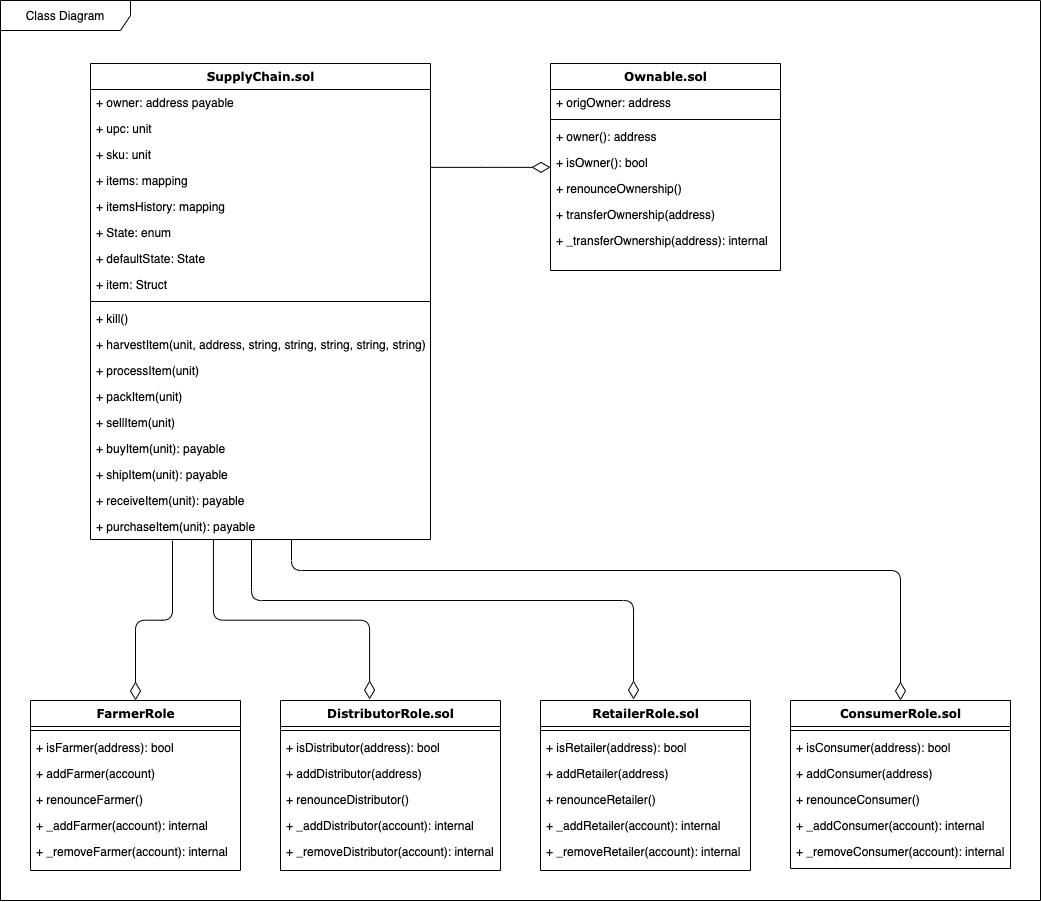

The diagram above was exported from draw.io. Its source (the exported page's mxGraphModel, read from the mxfile embedded in the PNG):
<mxGraphModel dx="1854" dy="976" grid="1" gridSize="10" guides="1" tooltips="1" connect="1" arrows="1" fold="1" page="1" pageScale="1" pageWidth="1100" pageHeight="850" background="none" math="0" shadow="0">
  <root>
    <mxCell id="0" />
    <mxCell id="1" parent="0" />
    <mxCell id="78961159f06e98e8-17" value="SupplyChain.sol" style="swimlane;html=1;fontStyle=1;align=center;verticalAlign=top;childLayout=stackLayout;horizontal=1;startSize=26;horizontalStack=0;resizeParent=1;resizeLast=0;collapsible=1;marginBottom=0;swimlaneFillColor=#ffffff;rounded=0;shadow=0;comic=0;labelBackgroundColor=none;strokeWidth=1;fillColor=none;fontFamily=Verdana;fontSize=12" parent="1" vertex="1">
      <mxGeometry x="90" y="83" width="340" height="476" as="geometry" />
    </mxCell>
    <mxCell id="78961159f06e98e8-21" value="+ owner: address payable" style="text;html=1;strokeColor=none;fillColor=none;align=left;verticalAlign=top;spacingLeft=4;spacingRight=4;whiteSpace=wrap;overflow=hidden;rotatable=0;points=[[0,0.5],[1,0.5]];portConstraint=eastwest;" parent="78961159f06e98e8-17" vertex="1">
      <mxGeometry y="26" width="340" height="26" as="geometry" />
    </mxCell>
    <mxCell id="78961159f06e98e8-23" value="+ upc: unit" style="text;html=1;strokeColor=none;fillColor=none;align=left;verticalAlign=top;spacingLeft=4;spacingRight=4;whiteSpace=wrap;overflow=hidden;rotatable=0;points=[[0,0.5],[1,0.5]];portConstraint=eastwest;" parent="78961159f06e98e8-17" vertex="1">
      <mxGeometry y="52" width="340" height="26" as="geometry" />
    </mxCell>
    <mxCell id="78961159f06e98e8-25" value="+ sku: unit" style="text;html=1;strokeColor=none;fillColor=none;align=left;verticalAlign=top;spacingLeft=4;spacingRight=4;whiteSpace=wrap;overflow=hidden;rotatable=0;points=[[0,0.5],[1,0.5]];portConstraint=eastwest;" parent="78961159f06e98e8-17" vertex="1">
      <mxGeometry y="78" width="340" height="26" as="geometry" />
    </mxCell>
    <mxCell id="78961159f06e98e8-26" value="+ items: mapping" style="text;html=1;strokeColor=none;fillColor=none;align=left;verticalAlign=top;spacingLeft=4;spacingRight=4;whiteSpace=wrap;overflow=hidden;rotatable=0;points=[[0,0.5],[1,0.5]];portConstraint=eastwest;" parent="78961159f06e98e8-17" vertex="1">
      <mxGeometry y="104" width="340" height="26" as="geometry" />
    </mxCell>
    <mxCell id="78961159f06e98e8-24" value="+ itemsHistory: mapping" style="text;html=1;strokeColor=none;fillColor=none;align=left;verticalAlign=top;spacingLeft=4;spacingRight=4;whiteSpace=wrap;overflow=hidden;rotatable=0;points=[[0,0.5],[1,0.5]];portConstraint=eastwest;" parent="78961159f06e98e8-17" vertex="1">
      <mxGeometry y="130" width="340" height="26" as="geometry" />
    </mxCell>
    <mxCell id="9g8qrr6dg-YpyU9As0mZ-2" value="+ State: enum" style="text;html=1;strokeColor=none;fillColor=none;align=left;verticalAlign=top;spacingLeft=4;spacingRight=4;whiteSpace=wrap;overflow=hidden;rotatable=0;points=[[0,0.5],[1,0.5]];portConstraint=eastwest;" vertex="1" parent="78961159f06e98e8-17">
      <mxGeometry y="156" width="340" height="26" as="geometry" />
    </mxCell>
    <mxCell id="9g8qrr6dg-YpyU9As0mZ-5" value="+ defaultState: State" style="text;html=1;strokeColor=none;fillColor=none;align=left;verticalAlign=top;spacingLeft=4;spacingRight=4;whiteSpace=wrap;overflow=hidden;rotatable=0;points=[[0,0.5],[1,0.5]];portConstraint=eastwest;" vertex="1" parent="78961159f06e98e8-17">
      <mxGeometry y="182" width="340" height="26" as="geometry" />
    </mxCell>
    <mxCell id="9g8qrr6dg-YpyU9As0mZ-4" value="+ item: Struct" style="text;html=1;strokeColor=none;fillColor=none;align=left;verticalAlign=top;spacingLeft=4;spacingRight=4;whiteSpace=wrap;overflow=hidden;rotatable=0;points=[[0,0.5],[1,0.5]];portConstraint=eastwest;" vertex="1" parent="78961159f06e98e8-17">
      <mxGeometry y="208" width="340" height="26" as="geometry" />
    </mxCell>
    <mxCell id="78961159f06e98e8-19" value="" style="line;html=1;strokeWidth=1;fillColor=none;align=left;verticalAlign=middle;spacingTop=-1;spacingLeft=3;spacingRight=3;rotatable=0;labelPosition=right;points=[];portConstraint=eastwest;" parent="78961159f06e98e8-17" vertex="1">
      <mxGeometry y="234" width="340" height="8" as="geometry" />
    </mxCell>
    <mxCell id="9g8qrr6dg-YpyU9As0mZ-6" value="+ kill()" style="text;html=1;strokeColor=none;fillColor=none;align=left;verticalAlign=top;spacingLeft=4;spacingRight=4;whiteSpace=wrap;overflow=hidden;rotatable=0;points=[[0,0.5],[1,0.5]];portConstraint=eastwest;" vertex="1" parent="78961159f06e98e8-17">
      <mxGeometry y="242" width="340" height="26" as="geometry" />
    </mxCell>
    <mxCell id="9g8qrr6dg-YpyU9As0mZ-7" value="+ harvestItem(unit, address, string, string, string, string, string)" style="text;html=1;strokeColor=none;fillColor=none;align=left;verticalAlign=top;spacingLeft=4;spacingRight=4;whiteSpace=wrap;overflow=hidden;rotatable=0;points=[[0,0.5],[1,0.5]];portConstraint=eastwest;" vertex="1" parent="78961159f06e98e8-17">
      <mxGeometry y="268" width="340" height="26" as="geometry" />
    </mxCell>
    <mxCell id="9g8qrr6dg-YpyU9As0mZ-8" value="+ processItem(unit)" style="text;html=1;strokeColor=none;fillColor=none;align=left;verticalAlign=top;spacingLeft=4;spacingRight=4;whiteSpace=wrap;overflow=hidden;rotatable=0;points=[[0,0.5],[1,0.5]];portConstraint=eastwest;" vertex="1" parent="78961159f06e98e8-17">
      <mxGeometry y="294" width="340" height="26" as="geometry" />
    </mxCell>
    <mxCell id="9g8qrr6dg-YpyU9As0mZ-9" value="+ packItem(unit)" style="text;html=1;strokeColor=none;fillColor=none;align=left;verticalAlign=top;spacingLeft=4;spacingRight=4;whiteSpace=wrap;overflow=hidden;rotatable=0;points=[[0,0.5],[1,0.5]];portConstraint=eastwest;" vertex="1" parent="78961159f06e98e8-17">
      <mxGeometry y="320" width="340" height="26" as="geometry" />
    </mxCell>
    <mxCell id="9g8qrr6dg-YpyU9As0mZ-10" value="+ sellItem(unit)" style="text;html=1;strokeColor=none;fillColor=none;align=left;verticalAlign=top;spacingLeft=4;spacingRight=4;whiteSpace=wrap;overflow=hidden;rotatable=0;points=[[0,0.5],[1,0.5]];portConstraint=eastwest;" vertex="1" parent="78961159f06e98e8-17">
      <mxGeometry y="346" width="340" height="26" as="geometry" />
    </mxCell>
    <mxCell id="9g8qrr6dg-YpyU9As0mZ-11" value="+ buyItem(unit): payable" style="text;html=1;strokeColor=none;fillColor=none;align=left;verticalAlign=top;spacingLeft=4;spacingRight=4;whiteSpace=wrap;overflow=hidden;rotatable=0;points=[[0,0.5],[1,0.5]];portConstraint=eastwest;" vertex="1" parent="78961159f06e98e8-17">
      <mxGeometry y="372" width="340" height="26" as="geometry" />
    </mxCell>
    <mxCell id="9g8qrr6dg-YpyU9As0mZ-12" value="+ shipItem(unit): payable" style="text;html=1;strokeColor=none;fillColor=none;align=left;verticalAlign=top;spacingLeft=4;spacingRight=4;whiteSpace=wrap;overflow=hidden;rotatable=0;points=[[0,0.5],[1,0.5]];portConstraint=eastwest;" vertex="1" parent="78961159f06e98e8-17">
      <mxGeometry y="398" width="340" height="26" as="geometry" />
    </mxCell>
    <mxCell id="9g8qrr6dg-YpyU9As0mZ-13" value="+ receiveItem(unit): payable" style="text;html=1;strokeColor=none;fillColor=none;align=left;verticalAlign=top;spacingLeft=4;spacingRight=4;whiteSpace=wrap;overflow=hidden;rotatable=0;points=[[0,0.5],[1,0.5]];portConstraint=eastwest;" vertex="1" parent="78961159f06e98e8-17">
      <mxGeometry y="424" width="340" height="26" as="geometry" />
    </mxCell>
    <mxCell id="9g8qrr6dg-YpyU9As0mZ-14" value="+ purchaseItem(unit): payable" style="text;html=1;strokeColor=none;fillColor=none;align=left;verticalAlign=top;spacingLeft=4;spacingRight=4;whiteSpace=wrap;overflow=hidden;rotatable=0;points=[[0,0.5],[1,0.5]];portConstraint=eastwest;" vertex="1" parent="78961159f06e98e8-17">
      <mxGeometry y="450" width="340" height="26" as="geometry" />
    </mxCell>
    <mxCell id="78961159f06e98e8-30" value="Ownable.sol" style="swimlane;html=1;fontStyle=1;align=center;verticalAlign=top;childLayout=stackLayout;horizontal=1;startSize=26;horizontalStack=0;resizeParent=1;resizeLast=0;collapsible=1;marginBottom=0;swimlaneFillColor=#ffffff;rounded=0;shadow=0;comic=0;labelBackgroundColor=none;strokeWidth=1;fillColor=none;fontFamily=Verdana;fontSize=12" parent="1" vertex="1">
      <mxGeometry x="550" y="83" width="230" height="207" as="geometry" />
    </mxCell>
    <mxCell id="78961159f06e98e8-31" value="+ origOwner: address" style="text;html=1;strokeColor=none;fillColor=none;align=left;verticalAlign=top;spacingLeft=4;spacingRight=4;whiteSpace=wrap;overflow=hidden;rotatable=0;points=[[0,0.5],[1,0.5]];portConstraint=eastwest;" parent="78961159f06e98e8-30" vertex="1">
      <mxGeometry y="26" width="230" height="26" as="geometry" />
    </mxCell>
    <mxCell id="78961159f06e98e8-38" value="" style="line;html=1;strokeWidth=1;fillColor=none;align=left;verticalAlign=middle;spacingTop=-1;spacingLeft=3;spacingRight=3;rotatable=0;labelPosition=right;points=[];portConstraint=eastwest;" parent="78961159f06e98e8-30" vertex="1">
      <mxGeometry y="52" width="230" height="8" as="geometry" />
    </mxCell>
    <mxCell id="78961159f06e98e8-39" value="+ owner(): address" style="text;html=1;strokeColor=none;fillColor=none;align=left;verticalAlign=top;spacingLeft=4;spacingRight=4;whiteSpace=wrap;overflow=hidden;rotatable=0;points=[[0,0.5],[1,0.5]];portConstraint=eastwest;" parent="78961159f06e98e8-30" vertex="1">
      <mxGeometry y="60" width="230" height="26" as="geometry" />
    </mxCell>
    <mxCell id="78961159f06e98e8-40" value="+ isOwner(): bool" style="text;html=1;strokeColor=none;fillColor=none;align=left;verticalAlign=top;spacingLeft=4;spacingRight=4;whiteSpace=wrap;overflow=hidden;rotatable=0;points=[[0,0.5],[1,0.5]];portConstraint=eastwest;" parent="78961159f06e98e8-30" vertex="1">
      <mxGeometry y="86" width="230" height="26" as="geometry" />
    </mxCell>
    <mxCell id="78961159f06e98e8-42" value="+ renounceOwnership()" style="text;html=1;strokeColor=none;fillColor=none;align=left;verticalAlign=top;spacingLeft=4;spacingRight=4;whiteSpace=wrap;overflow=hidden;rotatable=0;points=[[0,0.5],[1,0.5]];portConstraint=eastwest;" parent="78961159f06e98e8-30" vertex="1">
      <mxGeometry y="112" width="230" height="26" as="geometry" />
    </mxCell>
    <mxCell id="9g8qrr6dg-YpyU9As0mZ-15" value="+ transferOwnership(address)" style="text;html=1;strokeColor=none;fillColor=none;align=left;verticalAlign=top;spacingLeft=4;spacingRight=4;whiteSpace=wrap;overflow=hidden;rotatable=0;points=[[0,0.5],[1,0.5]];portConstraint=eastwest;" vertex="1" parent="78961159f06e98e8-30">
      <mxGeometry y="138" width="230" height="26" as="geometry" />
    </mxCell>
    <mxCell id="9g8qrr6dg-YpyU9As0mZ-16" value="+ _transferOwnership(address): internal" style="text;html=1;strokeColor=none;fillColor=none;align=left;verticalAlign=top;spacingLeft=4;spacingRight=4;whiteSpace=wrap;overflow=hidden;rotatable=0;points=[[0,0.5],[1,0.5]];portConstraint=eastwest;" vertex="1" parent="78961159f06e98e8-30">
      <mxGeometry y="164" width="230" height="26" as="geometry" />
    </mxCell>
    <mxCell id="78961159f06e98e8-56" value="FarmerRole" style="swimlane;html=1;fontStyle=1;align=center;verticalAlign=top;childLayout=stackLayout;horizontal=1;startSize=26;horizontalStack=0;resizeParent=1;resizeLast=0;collapsible=1;marginBottom=0;swimlaneFillColor=#ffffff;rounded=0;shadow=0;comic=0;labelBackgroundColor=none;strokeWidth=1;fillColor=none;fontFamily=Verdana;fontSize=12" parent="1" vertex="1">
      <mxGeometry x="30" y="720" width="210" height="170" as="geometry" />
    </mxCell>
    <mxCell id="78961159f06e98e8-64" value="" style="line;html=1;strokeWidth=1;fillColor=none;align=left;verticalAlign=middle;spacingTop=-1;spacingLeft=3;spacingRight=3;rotatable=0;labelPosition=right;points=[];portConstraint=eastwest;" parent="78961159f06e98e8-56" vertex="1">
      <mxGeometry y="26" width="210" height="8" as="geometry" />
    </mxCell>
    <mxCell id="78961159f06e98e8-65" value="+ isFarmer(address): bool" style="text;html=1;strokeColor=none;fillColor=none;align=left;verticalAlign=top;spacingLeft=4;spacingRight=4;whiteSpace=wrap;overflow=hidden;rotatable=0;points=[[0,0.5],[1,0.5]];portConstraint=eastwest;" parent="78961159f06e98e8-56" vertex="1">
      <mxGeometry y="34" width="210" height="26" as="geometry" />
    </mxCell>
    <mxCell id="78961159f06e98e8-66" value="+ addFarmer(account)" style="text;html=1;strokeColor=none;fillColor=none;align=left;verticalAlign=top;spacingLeft=4;spacingRight=4;whiteSpace=wrap;overflow=hidden;rotatable=0;points=[[0,0.5],[1,0.5]];portConstraint=eastwest;" parent="78961159f06e98e8-56" vertex="1">
      <mxGeometry y="60" width="210" height="26" as="geometry" />
    </mxCell>
    <mxCell id="78961159f06e98e8-68" value="+ renounceFarmer()" style="text;html=1;strokeColor=none;fillColor=none;align=left;verticalAlign=top;spacingLeft=4;spacingRight=4;whiteSpace=wrap;overflow=hidden;rotatable=0;points=[[0,0.5],[1,0.5]];portConstraint=eastwest;" parent="78961159f06e98e8-56" vertex="1">
      <mxGeometry y="86" width="210" height="26" as="geometry" />
    </mxCell>
    <mxCell id="9g8qrr6dg-YpyU9As0mZ-17" value="+ _addFarmer(account): internal" style="text;html=1;strokeColor=none;fillColor=none;align=left;verticalAlign=top;spacingLeft=4;spacingRight=4;whiteSpace=wrap;overflow=hidden;rotatable=0;points=[[0,0.5],[1,0.5]];portConstraint=eastwest;" vertex="1" parent="78961159f06e98e8-56">
      <mxGeometry y="112" width="210" height="26" as="geometry" />
    </mxCell>
    <mxCell id="9g8qrr6dg-YpyU9As0mZ-18" value="+ _removeFarmer(account): internal" style="text;html=1;strokeColor=none;fillColor=none;align=left;verticalAlign=top;spacingLeft=4;spacingRight=4;whiteSpace=wrap;overflow=hidden;rotatable=0;points=[[0,0.5],[1,0.5]];portConstraint=eastwest;" vertex="1" parent="78961159f06e98e8-56">
      <mxGeometry y="138" width="210" height="26" as="geometry" />
    </mxCell>
    <mxCell id="78961159f06e98e8-69" value="DistributorRole.sol" style="swimlane;html=1;fontStyle=1;align=center;verticalAlign=top;childLayout=stackLayout;horizontal=1;startSize=26;horizontalStack=0;resizeParent=1;resizeLast=0;collapsible=1;marginBottom=0;swimlaneFillColor=#ffffff;rounded=0;shadow=0;comic=0;labelBackgroundColor=none;strokeWidth=1;fillColor=none;fontFamily=Verdana;fontSize=12" parent="1" vertex="1">
      <mxGeometry x="280" y="720" width="220" height="170" as="geometry" />
    </mxCell>
    <mxCell id="78961159f06e98e8-77" value="" style="line;html=1;strokeWidth=1;fillColor=none;align=left;verticalAlign=middle;spacingTop=-1;spacingLeft=3;spacingRight=3;rotatable=0;labelPosition=right;points=[];portConstraint=eastwest;" parent="78961159f06e98e8-69" vertex="1">
      <mxGeometry y="26" width="220" height="8" as="geometry" />
    </mxCell>
    <mxCell id="9g8qrr6dg-YpyU9As0mZ-20" value="+ isDistributor(address): bool" style="text;html=1;strokeColor=none;fillColor=none;align=left;verticalAlign=top;spacingLeft=4;spacingRight=4;whiteSpace=wrap;overflow=hidden;rotatable=0;points=[[0,0.5],[1,0.5]];portConstraint=eastwest;" vertex="1" parent="78961159f06e98e8-69">
      <mxGeometry y="34" width="220" height="26" as="geometry" />
    </mxCell>
    <mxCell id="9g8qrr6dg-YpyU9As0mZ-21" value="+ addDistributor(address)" style="text;html=1;strokeColor=none;fillColor=none;align=left;verticalAlign=top;spacingLeft=4;spacingRight=4;whiteSpace=wrap;overflow=hidden;rotatable=0;points=[[0,0.5],[1,0.5]];portConstraint=eastwest;" vertex="1" parent="78961159f06e98e8-69">
      <mxGeometry y="60" width="220" height="26" as="geometry" />
    </mxCell>
    <mxCell id="9g8qrr6dg-YpyU9As0mZ-22" value="+ renounceDistributor()" style="text;html=1;strokeColor=none;fillColor=none;align=left;verticalAlign=top;spacingLeft=4;spacingRight=4;whiteSpace=wrap;overflow=hidden;rotatable=0;points=[[0,0.5],[1,0.5]];portConstraint=eastwest;" vertex="1" parent="78961159f06e98e8-69">
      <mxGeometry y="86" width="220" height="26" as="geometry" />
    </mxCell>
    <mxCell id="9g8qrr6dg-YpyU9As0mZ-23" value="+ _addDistributor(account): internal" style="text;html=1;strokeColor=none;fillColor=none;align=left;verticalAlign=top;spacingLeft=4;spacingRight=4;whiteSpace=wrap;overflow=hidden;rotatable=0;points=[[0,0.5],[1,0.5]];portConstraint=eastwest;" vertex="1" parent="78961159f06e98e8-69">
      <mxGeometry y="112" width="220" height="26" as="geometry" />
    </mxCell>
    <mxCell id="9g8qrr6dg-YpyU9As0mZ-24" value="+ _removeDistributor(account): internal" style="text;html=1;strokeColor=none;fillColor=none;align=left;verticalAlign=top;spacingLeft=4;spacingRight=4;whiteSpace=wrap;overflow=hidden;rotatable=0;points=[[0,0.5],[1,0.5]];portConstraint=eastwest;" vertex="1" parent="78961159f06e98e8-69">
      <mxGeometry y="138" width="220" height="26" as="geometry" />
    </mxCell>
    <mxCell id="78961159f06e98e8-82" value="RetailerRole.sol" style="swimlane;html=1;fontStyle=1;align=center;verticalAlign=top;childLayout=stackLayout;horizontal=1;startSize=26;horizontalStack=0;resizeParent=1;resizeLast=0;collapsible=1;marginBottom=0;swimlaneFillColor=#ffffff;rounded=0;shadow=0;comic=0;labelBackgroundColor=none;strokeWidth=1;fillColor=none;fontFamily=Verdana;fontSize=12" parent="1" vertex="1">
      <mxGeometry x="540" y="720" width="210" height="170" as="geometry" />
    </mxCell>
    <mxCell id="78961159f06e98e8-90" value="" style="line;html=1;strokeWidth=1;fillColor=none;align=left;verticalAlign=middle;spacingTop=-1;spacingLeft=3;spacingRight=3;rotatable=0;labelPosition=right;points=[];portConstraint=eastwest;" parent="78961159f06e98e8-82" vertex="1">
      <mxGeometry y="26" width="210" height="8" as="geometry" />
    </mxCell>
    <mxCell id="78961159f06e98e8-91" value="+ isRetailer(address): bool" style="text;html=1;strokeColor=none;fillColor=none;align=left;verticalAlign=top;spacingLeft=4;spacingRight=4;whiteSpace=wrap;overflow=hidden;rotatable=0;points=[[0,0.5],[1,0.5]];portConstraint=eastwest;" parent="78961159f06e98e8-82" vertex="1">
      <mxGeometry y="34" width="210" height="26" as="geometry" />
    </mxCell>
    <mxCell id="9g8qrr6dg-YpyU9As0mZ-25" value="+ addRetailer(address)" style="text;html=1;strokeColor=none;fillColor=none;align=left;verticalAlign=top;spacingLeft=4;spacingRight=4;whiteSpace=wrap;overflow=hidden;rotatable=0;points=[[0,0.5],[1,0.5]];portConstraint=eastwest;" vertex="1" parent="78961159f06e98e8-82">
      <mxGeometry y="60" width="210" height="26" as="geometry" />
    </mxCell>
    <mxCell id="9g8qrr6dg-YpyU9As0mZ-26" value="+ renounceRetailer()" style="text;html=1;strokeColor=none;fillColor=none;align=left;verticalAlign=top;spacingLeft=4;spacingRight=4;whiteSpace=wrap;overflow=hidden;rotatable=0;points=[[0,0.5],[1,0.5]];portConstraint=eastwest;" vertex="1" parent="78961159f06e98e8-82">
      <mxGeometry y="86" width="210" height="26" as="geometry" />
    </mxCell>
    <mxCell id="9g8qrr6dg-YpyU9As0mZ-27" value="+ _addRetailer(account): internal" style="text;html=1;strokeColor=none;fillColor=none;align=left;verticalAlign=top;spacingLeft=4;spacingRight=4;whiteSpace=wrap;overflow=hidden;rotatable=0;points=[[0,0.5],[1,0.5]];portConstraint=eastwest;" vertex="1" parent="78961159f06e98e8-82">
      <mxGeometry y="112" width="210" height="26" as="geometry" />
    </mxCell>
    <mxCell id="9g8qrr6dg-YpyU9As0mZ-28" value="+ _removeRetailer(account): internal" style="text;html=1;strokeColor=none;fillColor=none;align=left;verticalAlign=top;spacingLeft=4;spacingRight=4;whiteSpace=wrap;overflow=hidden;rotatable=0;points=[[0,0.5],[1,0.5]];portConstraint=eastwest;" vertex="1" parent="78961159f06e98e8-82">
      <mxGeometry y="138" width="210" height="26" as="geometry" />
    </mxCell>
    <mxCell id="78961159f06e98e8-95" value="ConsumerRole.sol" style="swimlane;html=1;fontStyle=1;align=center;verticalAlign=top;childLayout=stackLayout;horizontal=1;startSize=26;horizontalStack=0;resizeParent=1;resizeLast=0;collapsible=1;marginBottom=0;swimlaneFillColor=#ffffff;rounded=0;shadow=0;comic=0;labelBackgroundColor=none;strokeWidth=1;fillColor=none;fontFamily=Verdana;fontSize=12" parent="1" vertex="1">
      <mxGeometry x="790" y="720" width="220" height="168" as="geometry" />
    </mxCell>
    <mxCell id="78961159f06e98e8-103" value="" style="line;html=1;strokeWidth=1;fillColor=none;align=left;verticalAlign=middle;spacingTop=-1;spacingLeft=3;spacingRight=3;rotatable=0;labelPosition=right;points=[];portConstraint=eastwest;" parent="78961159f06e98e8-95" vertex="1">
      <mxGeometry y="26" width="220" height="8" as="geometry" />
    </mxCell>
    <mxCell id="9g8qrr6dg-YpyU9As0mZ-29" value="+ isConsumer(address): bool" style="text;html=1;strokeColor=none;fillColor=none;align=left;verticalAlign=top;spacingLeft=4;spacingRight=4;whiteSpace=wrap;overflow=hidden;rotatable=0;points=[[0,0.5],[1,0.5]];portConstraint=eastwest;" vertex="1" parent="78961159f06e98e8-95">
      <mxGeometry y="34" width="220" height="26" as="geometry" />
    </mxCell>
    <mxCell id="9g8qrr6dg-YpyU9As0mZ-30" value="+ addConsumer(address)" style="text;html=1;strokeColor=none;fillColor=none;align=left;verticalAlign=top;spacingLeft=4;spacingRight=4;whiteSpace=wrap;overflow=hidden;rotatable=0;points=[[0,0.5],[1,0.5]];portConstraint=eastwest;" vertex="1" parent="78961159f06e98e8-95">
      <mxGeometry y="60" width="220" height="26" as="geometry" />
    </mxCell>
    <mxCell id="9g8qrr6dg-YpyU9As0mZ-31" value="+ renounceConsumer()" style="text;html=1;strokeColor=none;fillColor=none;align=left;verticalAlign=top;spacingLeft=4;spacingRight=4;whiteSpace=wrap;overflow=hidden;rotatable=0;points=[[0,0.5],[1,0.5]];portConstraint=eastwest;" vertex="1" parent="78961159f06e98e8-95">
      <mxGeometry y="86" width="220" height="26" as="geometry" />
    </mxCell>
    <mxCell id="9g8qrr6dg-YpyU9As0mZ-32" value="+ _addConsumer(account): internal" style="text;html=1;strokeColor=none;fillColor=none;align=left;verticalAlign=top;spacingLeft=4;spacingRight=4;whiteSpace=wrap;overflow=hidden;rotatable=0;points=[[0,0.5],[1,0.5]];portConstraint=eastwest;" vertex="1" parent="78961159f06e98e8-95">
      <mxGeometry y="112" width="220" height="26" as="geometry" />
    </mxCell>
    <mxCell id="9g8qrr6dg-YpyU9As0mZ-33" value="+ _removeConsumer(account): internal" style="text;html=1;strokeColor=none;fillColor=none;align=left;verticalAlign=top;spacingLeft=4;spacingRight=4;whiteSpace=wrap;overflow=hidden;rotatable=0;points=[[0,0.5],[1,0.5]];portConstraint=eastwest;" vertex="1" parent="78961159f06e98e8-95">
      <mxGeometry y="138" width="220" height="26" as="geometry" />
    </mxCell>
    <mxCell id="78961159f06e98e8-121" style="edgeStyle=elbowEdgeStyle;html=1;labelBackgroundColor=none;startFill=0;startSize=8;endArrow=diamondThin;endFill=0;endSize=16;fontFamily=Verdana;fontSize=12;elbow=vertical;" parent="1" source="78961159f06e98e8-17" target="78961159f06e98e8-30" edge="1">
      <mxGeometry relative="1" as="geometry">
        <mxPoint x="250" y="259.88235294117635" as="sourcePoint" />
      </mxGeometry>
    </mxCell>
    <mxCell id="9g8qrr6dg-YpyU9As0mZ-34" style="edgeStyle=elbowEdgeStyle;html=1;labelBackgroundColor=none;startFill=0;startSize=8;endArrow=diamondThin;endFill=0;endSize=16;fontFamily=Verdana;fontSize=12;elbow=vertical;entryX=0.5;entryY=0;entryDx=0;entryDy=0;" edge="1" parent="1" target="78961159f06e98e8-56">
      <mxGeometry relative="1" as="geometry">
        <mxPoint x="172" y="560" as="sourcePoint" />
        <mxPoint x="139.06999999999994" y="641.94" as="targetPoint" />
      </mxGeometry>
    </mxCell>
    <mxCell id="9g8qrr6dg-YpyU9As0mZ-35" style="edgeStyle=elbowEdgeStyle;html=1;labelBackgroundColor=none;startFill=0;startSize=8;endArrow=diamondThin;endFill=0;endSize=16;fontFamily=Verdana;fontSize=12;elbow=vertical;entryX=0.405;entryY=-0.006;entryDx=0;entryDy=0;entryPerimeter=0;" edge="1" parent="1" target="78961159f06e98e8-69">
      <mxGeometry relative="1" as="geometry">
        <mxPoint x="212.93" y="559.06" as="sourcePoint" />
        <mxPoint x="179.99999999999994" y="641" as="targetPoint" />
      </mxGeometry>
    </mxCell>
    <mxCell id="9g8qrr6dg-YpyU9As0mZ-36" style="edgeStyle=elbowEdgeStyle;html=1;labelBackgroundColor=none;startFill=0;startSize=8;endArrow=diamondThin;endFill=0;endSize=16;fontFamily=Verdana;fontSize=12;elbow=vertical;entryX=0.443;entryY=-0.006;entryDx=0;entryDy=0;entryPerimeter=0;" edge="1" parent="1" target="78961159f06e98e8-82">
      <mxGeometry relative="1" as="geometry">
        <mxPoint x="251.00000000000006" y="559" as="sourcePoint" />
        <mxPoint x="418.1699999999999" y="639.9200000000001" as="targetPoint" />
        <Array as="points">
          <mxPoint x="440" y="620" />
        </Array>
      </mxGeometry>
    </mxCell>
    <mxCell id="9g8qrr6dg-YpyU9As0mZ-37" style="edgeStyle=elbowEdgeStyle;html=1;labelBackgroundColor=none;startFill=0;startSize=8;endArrow=diamondThin;endFill=0;endSize=16;fontFamily=Verdana;fontSize=12;elbow=vertical;entryX=0.5;entryY=0;entryDx=0;entryDy=0;" edge="1" parent="1" target="78961159f06e98e8-95">
      <mxGeometry relative="1" as="geometry">
        <mxPoint x="291" y="559" as="sourcePoint" />
        <mxPoint x="684.03" y="639.98" as="targetPoint" />
        <Array as="points">
          <mxPoint x="760" y="590" />
        </Array>
      </mxGeometry>
    </mxCell>
    <mxCell id="9g8qrr6dg-YpyU9As0mZ-38" value="Class Diagram" style="shape=umlFrame;whiteSpace=wrap;html=1;width=130;height=30;" vertex="1" parent="1">
      <mxGeometry y="20" width="1040" height="900" as="geometry" />
    </mxCell>
  </root>
</mxGraphModel>